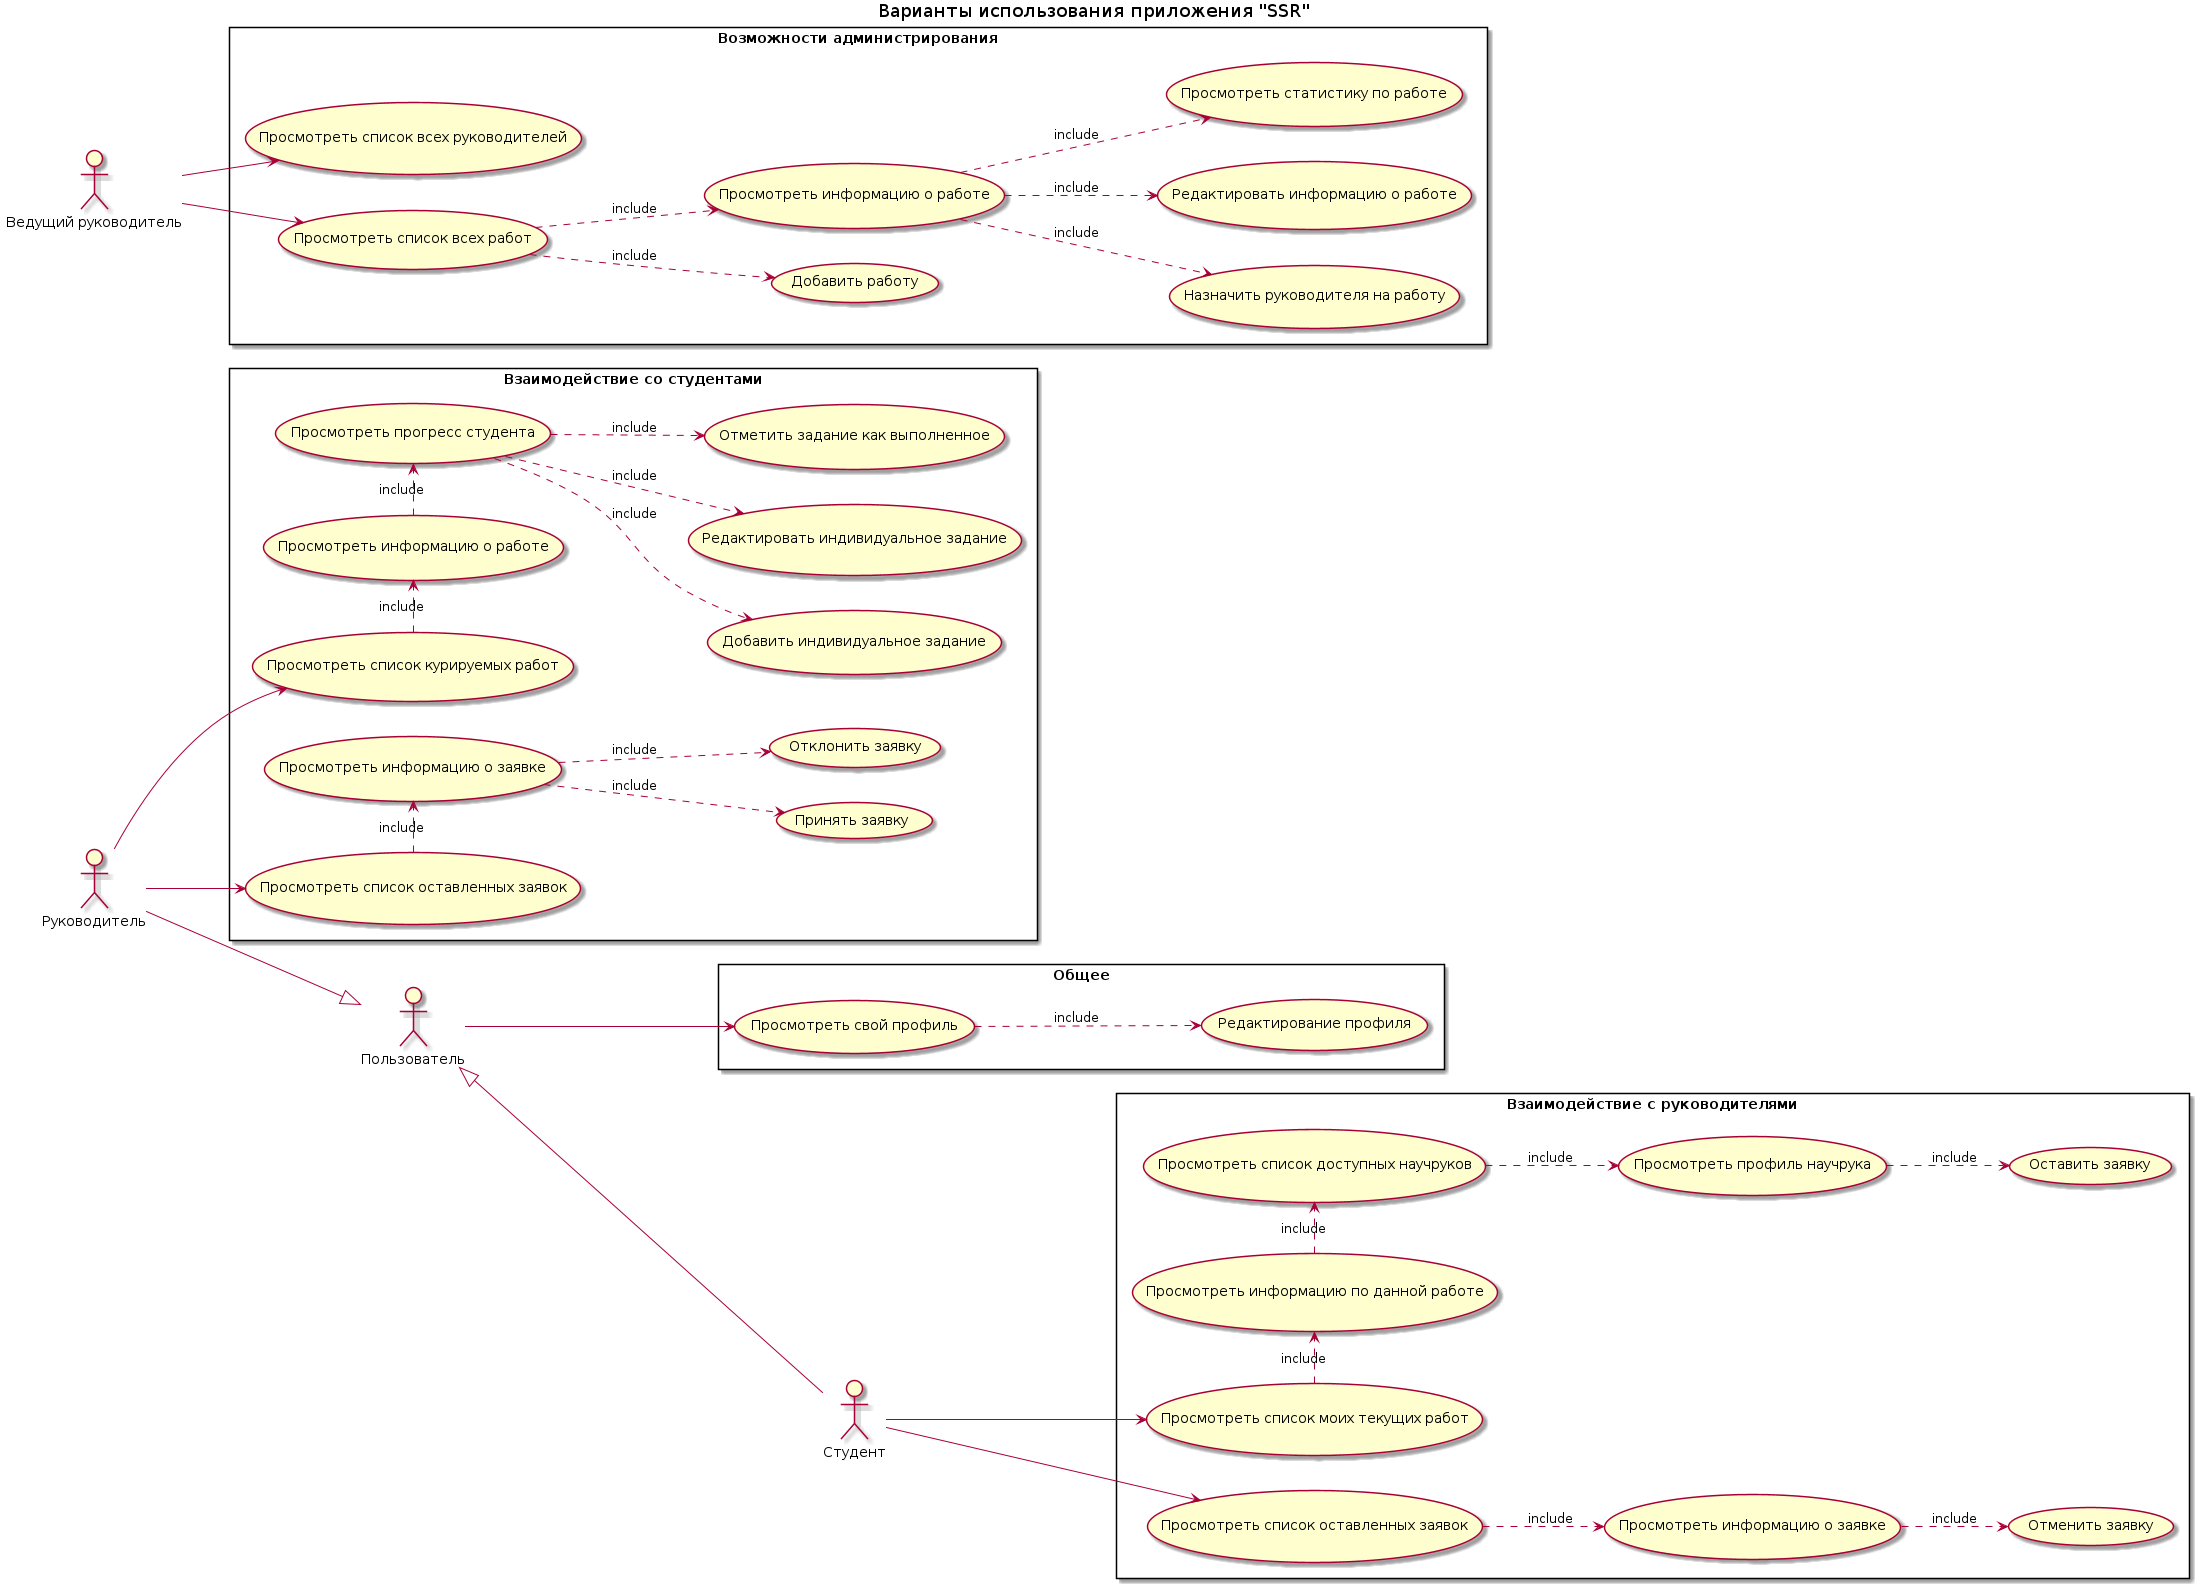

The diagram above was rendered by PlantUML. Its source (embedded in the PNG):
@startuml SSR

title Варианты использования приложения "SSR"

left to right direction

actor :Пользователь: as User
actor :Руководитель: as SV
actor :Студент: as ST
actor :Ведущий руководитель: as Admin

User <|-up- SV
User <|-down- ST

rectangle "Общее" {
    usecase "Просмотреть свой профиль" as Profile
    usecase "Редактирование профиля" as EditProfile
}

rectangle "Взаимодействие со студентами" {
    usecase "Просмотреть список курируемых работ" as SVWorksList
    usecase "Просмотреть информацию о работе" as SVWorkInfo
    usecase "Добавить индивидуальное задание" as CreateTask
    usecase "Редактировать индивидуальное задание" as EditTask
    usecase "Отметить задание как выполненное" as DoneTask
    usecase "Просмотреть прогреcc студента" as CheckProgress
    usecase "Просмотреть список оставленных заявок" as ApplicationsListSV
    usecase "Просмотреть информацию о заявке" as CheckApplicationSV
    usecase "Принять заявку" as ApplyApplictaionSV
    usecase "Отклонить заявку" as DeclineApplicationSV
}

rectangle "Взаимодействие с руководителями" {
    usecase "Оставить заявку" as ConnectToSV
    usecase "Просмотреть список доступных научруков" as SVList
    usecase "Просмотреть профиль научрука" as SVProfile
    usecase "Просмотреть список моих текущих работ" as STWorksList
    usecase "Просмотреть информацию по данной работе" as STWorkInfo
    usecase "Просмотреть список оставленных заявок" as ApplicationsListST
    usecase "Просмотреть информацию о заявке" as CheckApplicationST
    usecase "Отменить заявку" as CancelApplicationST
}


rectangle "Возможности администрирования" {
    usecase "Добавить работу" as CreateWork
    usecase "Назначить руководителя на работу" as AddSVToWork
    usecase "Просмотреть список всех руководителей" as AllSVList
    usecase "Просмотреть список всех работ" as AllWorksList
    usecase "Просмотреть информацию о работе" as CheckWorkInfo
    usecase "Редактировать информацию о работе" as EditWorkInfo
    usecase "Просмотреть статистику по работе" as CheckWorkStat
}


Admin --> AllSVList

Admin --> AllWorksList
AllWorksList ..> CreateWork : include
AllWorksList ..> CheckWorkInfo : include
CheckWorkInfo ..> EditWorkInfo : include
CheckWorkInfo ..> CheckWorkStat : include
CheckWorkInfo ..> AddSVToWork : include



User --> Profile

Profile ..> EditProfile : include

SVList ..> SVProfile : include
SVProfile ..> ConnectToSV : include


SV -> SVWorksList
SVWorksList .> SVWorkInfo : include
SVWorkInfo .> CheckProgress : include
CheckProgress ..> CreateTask: include
CheckProgress ..> DoneTask : include
CheckProgress ..> EditTask : include

SV --> ApplicationsListSV
ApplicationsListSV .> CheckApplicationSV : include
CheckApplicationSV ..> ApplyApplictaionSV : include
CheckApplicationSV ..> DeclineApplicationSV : include

ST --> STWorksList
STWorksList .> STWorkInfo : include
STWorkInfo .> SVList : include

ST -> ApplicationsListST
ApplicationsListST ..> CheckApplicationST : include
CheckApplicationST ..> CancelApplicationST : include



@enduml